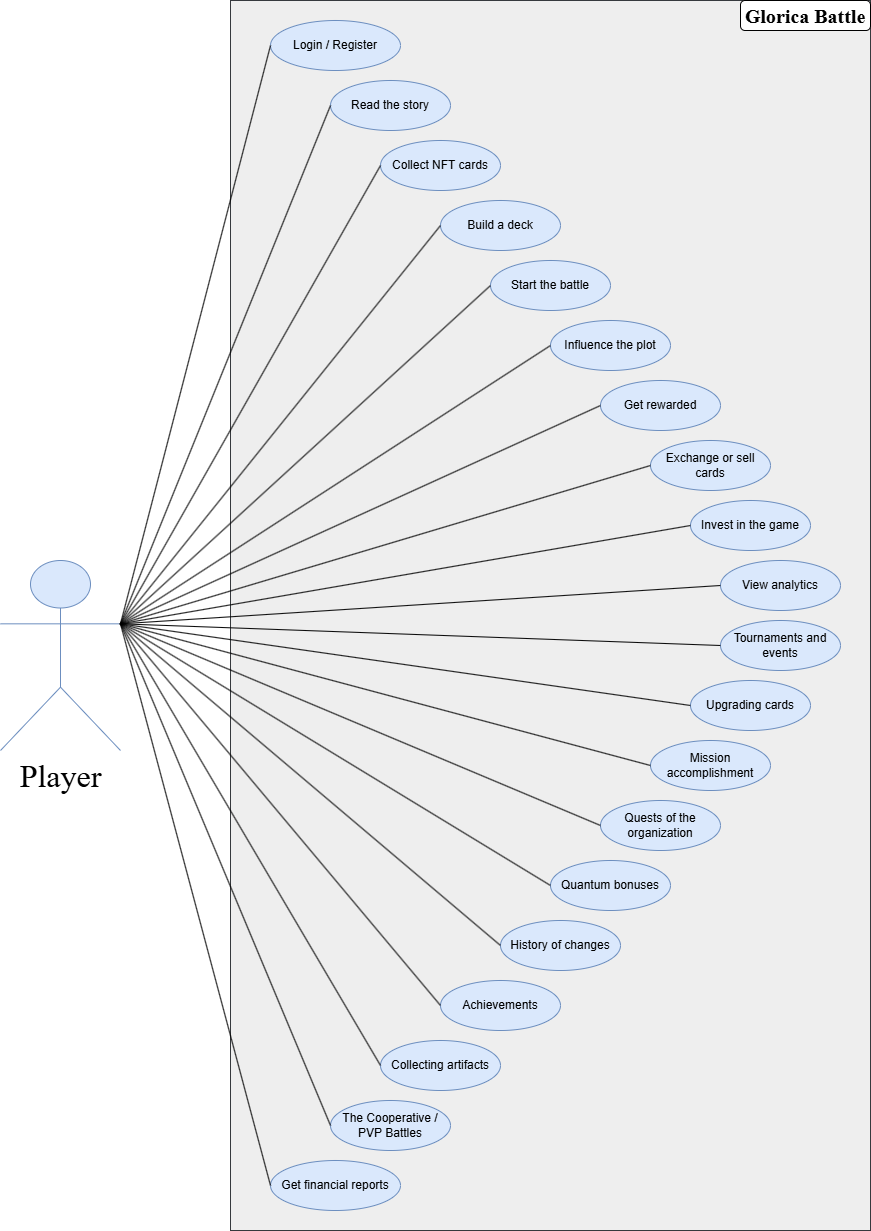

The diagram above was exported from draw.io. Its source (the exported page's mxGraphModel, read from the mxfile embedded in the PNG):
<mxGraphModel dx="2253" dy="1912" grid="1" gridSize="10" guides="1" tooltips="1" connect="1" arrows="1" fold="1" page="1" pageScale="1" pageWidth="827" pageHeight="1169" math="0" shadow="0">
  <root>
    <mxCell id="0" />
    <mxCell id="1" parent="0" />
    <mxCell id="UDf4pC8Rg87yWKTR50Hk-13" value="" style="rounded=0;whiteSpace=wrap;html=1;fillColor=#eeeeee;strokeColor=#36393d;" parent="1" vertex="1">
      <mxGeometry x="140" y="-200" width="640" height="1230" as="geometry" />
    </mxCell>
    <mxCell id="UDf4pC8Rg87yWKTR50Hk-1" value="&lt;font style=&quot;font-size: 32px;&quot; face=&quot;Times New Roman&quot;&gt;Player&lt;/font&gt;" style="shape=umlActor;verticalLabelPosition=bottom;verticalAlign=top;html=1;fillColor=#dae8fc;strokeColor=#6c8ebf;" parent="1" vertex="1">
      <mxGeometry x="-90" y="360" width="120" height="190" as="geometry" />
    </mxCell>
    <mxCell id="UDf4pC8Rg87yWKTR50Hk-2" value="&lt;p&gt;Login / Register&lt;/p&gt;" style="ellipse;whiteSpace=wrap;html=1;fillColor=#dae8fc;strokeColor=#6c8ebf;" parent="1" vertex="1">
      <mxGeometry x="180" y="-180" width="130" height="50" as="geometry" />
    </mxCell>
    <mxCell id="UDf4pC8Rg87yWKTR50Hk-3" value="&lt;p&gt;Read the story&lt;/p&gt;" style="ellipse;whiteSpace=wrap;html=1;fillColor=#dae8fc;strokeColor=#6c8ebf;" parent="1" vertex="1">
      <mxGeometry x="240" y="-120" width="120" height="50" as="geometry" />
    </mxCell>
    <mxCell id="UDf4pC8Rg87yWKTR50Hk-4" value="&lt;p&gt;Collect NFT cards&lt;/p&gt;" style="ellipse;whiteSpace=wrap;html=1;fillColor=#dae8fc;strokeColor=#6c8ebf;" parent="1" vertex="1">
      <mxGeometry x="290" y="-60" width="120" height="50" as="geometry" />
    </mxCell>
    <mxCell id="UDf4pC8Rg87yWKTR50Hk-5" value="&lt;p&gt;Build a deck&lt;/p&gt;" style="ellipse;whiteSpace=wrap;html=1;fillColor=#dae8fc;strokeColor=#6c8ebf;" parent="1" vertex="1">
      <mxGeometry x="350" width="120" height="50" as="geometry" />
    </mxCell>
    <mxCell id="UDf4pC8Rg87yWKTR50Hk-6" value="&lt;p&gt;Start the battle&lt;/p&gt;" style="ellipse;whiteSpace=wrap;html=1;fillColor=#dae8fc;strokeColor=#6c8ebf;" parent="1" vertex="1">
      <mxGeometry x="400" y="60" width="120" height="50" as="geometry" />
    </mxCell>
    <mxCell id="UDf4pC8Rg87yWKTR50Hk-7" value="&lt;p&gt;Get rewarded&lt;/p&gt;" style="ellipse;whiteSpace=wrap;html=1;fillColor=#dae8fc;strokeColor=#6c8ebf;" parent="1" vertex="1">
      <mxGeometry x="510" y="180" width="120" height="50" as="geometry" />
    </mxCell>
    <mxCell id="UDf4pC8Rg87yWKTR50Hk-8" value="&lt;p&gt;Influence the plot&lt;/p&gt;" style="ellipse;whiteSpace=wrap;html=1;fillColor=#dae8fc;strokeColor=#6c8ebf;" parent="1" vertex="1">
      <mxGeometry x="460" y="120" width="120" height="50" as="geometry" />
    </mxCell>
    <mxCell id="UDf4pC8Rg87yWKTR50Hk-9" value="&lt;p&gt;Exchange or sell cards&lt;/p&gt;" style="ellipse;whiteSpace=wrap;html=1;fillColor=#dae8fc;strokeColor=#6c8ebf;" parent="1" vertex="1">
      <mxGeometry x="560" y="240" width="120" height="50" as="geometry" />
    </mxCell>
    <mxCell id="UDf4pC8Rg87yWKTR50Hk-10" value="&lt;p&gt;Invest in the game&lt;/p&gt;" style="ellipse;whiteSpace=wrap;html=1;fillColor=#dae8fc;strokeColor=#6c8ebf;" parent="1" vertex="1">
      <mxGeometry x="600" y="300" width="120" height="50" as="geometry" />
    </mxCell>
    <mxCell id="UDf4pC8Rg87yWKTR50Hk-11" value="&lt;p&gt;View analytics&lt;/p&gt;" style="ellipse;whiteSpace=wrap;html=1;fillColor=#dae8fc;strokeColor=#6c8ebf;" parent="1" vertex="1">
      <mxGeometry x="630" y="360" width="120" height="50" as="geometry" />
    </mxCell>
    <mxCell id="UDf4pC8Rg87yWKTR50Hk-12" value="&lt;p&gt;Get financial reports&lt;/p&gt;" style="ellipse;whiteSpace=wrap;html=1;fillColor=#dae8fc;strokeColor=#6c8ebf;" parent="1" vertex="1">
      <mxGeometry x="180" y="960" width="130" height="50" as="geometry" />
    </mxCell>
    <mxCell id="UDf4pC8Rg87yWKTR50Hk-14" value="&lt;font style=&quot;font-size: 20px;&quot; face=&quot;Times New Roman&quot;&gt;&lt;b&gt;Glorica Battle&lt;/b&gt;&lt;/font&gt;" style="rounded=1;whiteSpace=wrap;html=1;" parent="1" vertex="1">
      <mxGeometry x="650" y="-200" width="130" height="30" as="geometry" />
    </mxCell>
    <mxCell id="UDf4pC8Rg87yWKTR50Hk-15" value="" style="endArrow=none;html=1;rounded=0;entryX=0;entryY=0.5;entryDx=0;entryDy=0;exitX=1;exitY=0.3333333333333333;exitDx=0;exitDy=0;exitPerimeter=0;" parent="1" source="UDf4pC8Rg87yWKTR50Hk-1" target="UDf4pC8Rg87yWKTR50Hk-2" edge="1">
      <mxGeometry width="50" height="50" relative="1" as="geometry">
        <mxPoint x="230" y="210" as="sourcePoint" />
        <mxPoint x="280" y="160" as="targetPoint" />
      </mxGeometry>
    </mxCell>
    <mxCell id="UDf4pC8Rg87yWKTR50Hk-16" value="" style="endArrow=none;html=1;rounded=0;entryX=0;entryY=0.5;entryDx=0;entryDy=0;exitX=1;exitY=0.3333333333333333;exitDx=0;exitDy=0;exitPerimeter=0;" parent="1" source="UDf4pC8Rg87yWKTR50Hk-1" target="UDf4pC8Rg87yWKTR50Hk-3" edge="1">
      <mxGeometry width="50" height="50" relative="1" as="geometry">
        <mxPoint x="50" y="95" as="sourcePoint" />
        <mxPoint x="190" y="-145" as="targetPoint" />
      </mxGeometry>
    </mxCell>
    <mxCell id="UDf4pC8Rg87yWKTR50Hk-17" value="" style="endArrow=none;html=1;rounded=0;entryX=0;entryY=0.5;entryDx=0;entryDy=0;exitX=1;exitY=0.3333333333333333;exitDx=0;exitDy=0;exitPerimeter=0;" parent="1" source="UDf4pC8Rg87yWKTR50Hk-1" target="UDf4pC8Rg87yWKTR50Hk-4" edge="1">
      <mxGeometry width="50" height="50" relative="1" as="geometry">
        <mxPoint x="50" y="119" as="sourcePoint" />
        <mxPoint x="250" y="-85" as="targetPoint" />
      </mxGeometry>
    </mxCell>
    <mxCell id="UDf4pC8Rg87yWKTR50Hk-18" value="" style="endArrow=none;html=1;rounded=0;entryX=0;entryY=0.5;entryDx=0;entryDy=0;exitX=1;exitY=0.3333333333333333;exitDx=0;exitDy=0;exitPerimeter=0;" parent="1" source="UDf4pC8Rg87yWKTR50Hk-1" target="UDf4pC8Rg87yWKTR50Hk-5" edge="1">
      <mxGeometry width="50" height="50" relative="1" as="geometry">
        <mxPoint x="50" y="133" as="sourcePoint" />
        <mxPoint x="190" y="-145" as="targetPoint" />
      </mxGeometry>
    </mxCell>
    <mxCell id="UDf4pC8Rg87yWKTR50Hk-19" value="" style="endArrow=none;html=1;rounded=0;entryX=0;entryY=0.5;entryDx=0;entryDy=0;exitX=1;exitY=0.3333333333333333;exitDx=0;exitDy=0;exitPerimeter=0;" parent="1" source="UDf4pC8Rg87yWKTR50Hk-1" target="UDf4pC8Rg87yWKTR50Hk-6" edge="1">
      <mxGeometry width="50" height="50" relative="1" as="geometry">
        <mxPoint x="50" y="133" as="sourcePoint" />
        <mxPoint x="360" y="35" as="targetPoint" />
      </mxGeometry>
    </mxCell>
    <mxCell id="UDf4pC8Rg87yWKTR50Hk-20" value="" style="endArrow=none;html=1;rounded=0;entryX=0;entryY=0.5;entryDx=0;entryDy=0;exitX=1;exitY=0.3333333333333333;exitDx=0;exitDy=0;exitPerimeter=0;" parent="1" source="UDf4pC8Rg87yWKTR50Hk-1" target="UDf4pC8Rg87yWKTR50Hk-8" edge="1">
      <mxGeometry width="50" height="50" relative="1" as="geometry">
        <mxPoint x="50" y="133" as="sourcePoint" />
        <mxPoint x="410" y="95" as="targetPoint" />
      </mxGeometry>
    </mxCell>
    <mxCell id="UDf4pC8Rg87yWKTR50Hk-21" value="" style="endArrow=none;html=1;rounded=0;entryX=0;entryY=0.5;entryDx=0;entryDy=0;exitX=1;exitY=0.3333333333333333;exitDx=0;exitDy=0;exitPerimeter=0;" parent="1" source="UDf4pC8Rg87yWKTR50Hk-1" target="UDf4pC8Rg87yWKTR50Hk-7" edge="1">
      <mxGeometry width="50" height="50" relative="1" as="geometry">
        <mxPoint x="50" y="133" as="sourcePoint" />
        <mxPoint x="470" y="155" as="targetPoint" />
      </mxGeometry>
    </mxCell>
    <mxCell id="UDf4pC8Rg87yWKTR50Hk-22" value="" style="endArrow=none;html=1;rounded=0;entryX=0;entryY=0.5;entryDx=0;entryDy=0;exitX=1;exitY=0.3333333333333333;exitDx=0;exitDy=0;exitPerimeter=0;" parent="1" source="UDf4pC8Rg87yWKTR50Hk-1" target="UDf4pC8Rg87yWKTR50Hk-9" edge="1">
      <mxGeometry width="50" height="50" relative="1" as="geometry">
        <mxPoint x="50" y="133" as="sourcePoint" />
        <mxPoint x="410" y="225" as="targetPoint" />
      </mxGeometry>
    </mxCell>
    <mxCell id="UDf4pC8Rg87yWKTR50Hk-23" value="" style="endArrow=none;html=1;rounded=0;entryX=0;entryY=0.5;entryDx=0;entryDy=0;exitX=1;exitY=0.3333333333333333;exitDx=0;exitDy=0;exitPerimeter=0;" parent="1" source="UDf4pC8Rg87yWKTR50Hk-1" target="UDf4pC8Rg87yWKTR50Hk-10" edge="1">
      <mxGeometry width="50" height="50" relative="1" as="geometry">
        <mxPoint x="50" y="133" as="sourcePoint" />
        <mxPoint x="360" y="285" as="targetPoint" />
      </mxGeometry>
    </mxCell>
    <mxCell id="UDf4pC8Rg87yWKTR50Hk-24" value="" style="endArrow=none;html=1;rounded=0;entryX=0;entryY=0.5;entryDx=0;entryDy=0;exitX=1;exitY=0.3333333333333333;exitDx=0;exitDy=0;exitPerimeter=0;" parent="1" source="UDf4pC8Rg87yWKTR50Hk-1" target="UDf4pC8Rg87yWKTR50Hk-11" edge="1">
      <mxGeometry width="50" height="50" relative="1" as="geometry">
        <mxPoint x="50" y="133" as="sourcePoint" />
        <mxPoint x="300" y="345" as="targetPoint" />
      </mxGeometry>
    </mxCell>
    <mxCell id="UDf4pC8Rg87yWKTR50Hk-25" value="" style="endArrow=none;html=1;rounded=0;entryX=0;entryY=0.5;entryDx=0;entryDy=0;exitX=1;exitY=0.3333333333333333;exitDx=0;exitDy=0;exitPerimeter=0;" parent="1" source="UDf4pC8Rg87yWKTR50Hk-1" target="UDf4pC8Rg87yWKTR50Hk-12" edge="1">
      <mxGeometry width="50" height="50" relative="1" as="geometry">
        <mxPoint x="50" y="133" as="sourcePoint" />
        <mxPoint x="250" y="405" as="targetPoint" />
      </mxGeometry>
    </mxCell>
    <mxCell id="lTNqur_4Ws2-Pk2nuTcK-1" value="&lt;p&gt;Mission accomplishment&lt;/p&gt;" style="ellipse;whiteSpace=wrap;html=1;fillColor=#dae8fc;strokeColor=#6c8ebf;" parent="1" vertex="1">
      <mxGeometry x="560" y="540" width="120" height="50" as="geometry" />
    </mxCell>
    <mxCell id="lTNqur_4Ws2-Pk2nuTcK-2" value="&lt;p&gt;Upgrading cards&lt;/p&gt;" style="ellipse;whiteSpace=wrap;html=1;fillColor=#dae8fc;strokeColor=#6c8ebf;" parent="1" vertex="1">
      <mxGeometry x="600" y="480" width="120" height="50" as="geometry" />
    </mxCell>
    <mxCell id="lTNqur_4Ws2-Pk2nuTcK-3" value="&lt;p&gt;Collecting artifacts&lt;/p&gt;" style="ellipse;whiteSpace=wrap;html=1;fillColor=#dae8fc;strokeColor=#6c8ebf;" parent="1" vertex="1">
      <mxGeometry x="290" y="840" width="120" height="50" as="geometry" />
    </mxCell>
    <mxCell id="lTNqur_4Ws2-Pk2nuTcK-4" value="&lt;p&gt;The Cooperative / PVP Battles&lt;/p&gt;" style="ellipse;whiteSpace=wrap;html=1;fillColor=#dae8fc;strokeColor=#6c8ebf;" parent="1" vertex="1">
      <mxGeometry x="240" y="900" width="120" height="50" as="geometry" />
    </mxCell>
    <mxCell id="lTNqur_4Ws2-Pk2nuTcK-5" value="&lt;p&gt;Tournaments and events&lt;/p&gt;" style="ellipse;whiteSpace=wrap;html=1;fillColor=#dae8fc;strokeColor=#6c8ebf;" parent="1" vertex="1">
      <mxGeometry x="630" y="420" width="120" height="50" as="geometry" />
    </mxCell>
    <mxCell id="lTNqur_4Ws2-Pk2nuTcK-6" value="&lt;p&gt;Quests of the organization&lt;/p&gt;" style="ellipse;whiteSpace=wrap;html=1;fillColor=#dae8fc;strokeColor=#6c8ebf;" parent="1" vertex="1">
      <mxGeometry x="510" y="600" width="120" height="50" as="geometry" />
    </mxCell>
    <mxCell id="lTNqur_4Ws2-Pk2nuTcK-7" value="&lt;p&gt;Quantum bonuses&lt;/p&gt;" style="ellipse;whiteSpace=wrap;html=1;fillColor=#dae8fc;strokeColor=#6c8ebf;" parent="1" vertex="1">
      <mxGeometry x="460" y="660" width="120" height="50" as="geometry" />
    </mxCell>
    <mxCell id="lTNqur_4Ws2-Pk2nuTcK-8" value="&lt;p&gt;Achievements&lt;/p&gt;" style="ellipse;whiteSpace=wrap;html=1;fillColor=#dae8fc;strokeColor=#6c8ebf;" parent="1" vertex="1">
      <mxGeometry x="350" y="780" width="120" height="50" as="geometry" />
    </mxCell>
    <mxCell id="lTNqur_4Ws2-Pk2nuTcK-9" value="&lt;p&gt;History of changes&lt;/p&gt;" style="ellipse;whiteSpace=wrap;html=1;fillColor=#dae8fc;strokeColor=#6c8ebf;" parent="1" vertex="1">
      <mxGeometry x="410" y="720" width="120" height="50" as="geometry" />
    </mxCell>
    <mxCell id="lTNqur_4Ws2-Pk2nuTcK-10" value="" style="endArrow=none;html=1;rounded=0;entryX=0;entryY=0.5;entryDx=0;entryDy=0;exitX=1;exitY=0.3333333333333333;exitDx=0;exitDy=0;exitPerimeter=0;" parent="1" source="UDf4pC8Rg87yWKTR50Hk-1" target="lTNqur_4Ws2-Pk2nuTcK-4" edge="1">
      <mxGeometry width="50" height="50" relative="1" as="geometry">
        <mxPoint x="100" y="410" as="sourcePoint" />
        <mxPoint x="190" y="995" as="targetPoint" />
      </mxGeometry>
    </mxCell>
    <mxCell id="lTNqur_4Ws2-Pk2nuTcK-11" value="" style="endArrow=none;html=1;rounded=0;entryX=0;entryY=0.5;entryDx=0;entryDy=0;exitX=1;exitY=0.3333333333333333;exitDx=0;exitDy=0;exitPerimeter=0;" parent="1" source="UDf4pC8Rg87yWKTR50Hk-1" target="lTNqur_4Ws2-Pk2nuTcK-3" edge="1">
      <mxGeometry width="50" height="50" relative="1" as="geometry">
        <mxPoint x="30" y="300" as="sourcePoint" />
        <mxPoint x="250" y="935" as="targetPoint" />
      </mxGeometry>
    </mxCell>
    <mxCell id="lTNqur_4Ws2-Pk2nuTcK-12" value="" style="endArrow=none;html=1;rounded=0;entryX=0;entryY=0.5;entryDx=0;entryDy=0;exitX=1;exitY=0.3333333333333333;exitDx=0;exitDy=0;exitPerimeter=0;" parent="1" source="UDf4pC8Rg87yWKTR50Hk-1" target="lTNqur_4Ws2-Pk2nuTcK-8" edge="1">
      <mxGeometry width="50" height="50" relative="1" as="geometry">
        <mxPoint x="80" y="400" as="sourcePoint" />
        <mxPoint x="260" y="945" as="targetPoint" />
      </mxGeometry>
    </mxCell>
    <mxCell id="lTNqur_4Ws2-Pk2nuTcK-13" value="" style="endArrow=none;html=1;rounded=0;entryX=0;entryY=0.5;entryDx=0;entryDy=0;exitX=1;exitY=0.3333333333333333;exitDx=0;exitDy=0;exitPerimeter=0;" parent="1" source="UDf4pC8Rg87yWKTR50Hk-1" target="lTNqur_4Ws2-Pk2nuTcK-9" edge="1">
      <mxGeometry width="50" height="50" relative="1" as="geometry">
        <mxPoint x="50" y="360" as="sourcePoint" />
        <mxPoint x="360" y="815" as="targetPoint" />
      </mxGeometry>
    </mxCell>
    <mxCell id="lTNqur_4Ws2-Pk2nuTcK-14" value="" style="endArrow=none;html=1;rounded=0;entryX=0;entryY=0.5;entryDx=0;entryDy=0;exitX=1;exitY=0.3333333333333333;exitDx=0;exitDy=0;exitPerimeter=0;" parent="1" source="UDf4pC8Rg87yWKTR50Hk-1" target="lTNqur_4Ws2-Pk2nuTcK-7" edge="1">
      <mxGeometry width="50" height="50" relative="1" as="geometry">
        <mxPoint x="40" y="393" as="sourcePoint" />
        <mxPoint x="420" y="755" as="targetPoint" />
      </mxGeometry>
    </mxCell>
    <mxCell id="lTNqur_4Ws2-Pk2nuTcK-15" value="" style="endArrow=none;html=1;rounded=0;entryX=0;entryY=0.5;entryDx=0;entryDy=0;exitX=1;exitY=0.3333333333333333;exitDx=0;exitDy=0;exitPerimeter=0;" parent="1" source="UDf4pC8Rg87yWKTR50Hk-1" target="lTNqur_4Ws2-Pk2nuTcK-6" edge="1">
      <mxGeometry width="50" height="50" relative="1" as="geometry">
        <mxPoint x="70" y="350" as="sourcePoint" />
        <mxPoint x="470" y="695" as="targetPoint" />
      </mxGeometry>
    </mxCell>
    <mxCell id="lTNqur_4Ws2-Pk2nuTcK-16" value="" style="endArrow=none;html=1;rounded=0;entryX=0;entryY=0.5;entryDx=0;entryDy=0;exitX=1;exitY=0.3333333333333333;exitDx=0;exitDy=0;exitPerimeter=0;" parent="1" source="UDf4pC8Rg87yWKTR50Hk-1" target="lTNqur_4Ws2-Pk2nuTcK-1" edge="1">
      <mxGeometry width="50" height="50" relative="1" as="geometry">
        <mxPoint x="40" y="393" as="sourcePoint" />
        <mxPoint x="520" y="635" as="targetPoint" />
      </mxGeometry>
    </mxCell>
    <mxCell id="lTNqur_4Ws2-Pk2nuTcK-17" value="" style="endArrow=none;html=1;rounded=0;entryX=0;entryY=0.5;entryDx=0;entryDy=0;exitX=1;exitY=0.3333333333333333;exitDx=0;exitDy=0;exitPerimeter=0;" parent="1" source="UDf4pC8Rg87yWKTR50Hk-1" target="lTNqur_4Ws2-Pk2nuTcK-2" edge="1">
      <mxGeometry width="50" height="50" relative="1" as="geometry">
        <mxPoint x="50" y="403" as="sourcePoint" />
        <mxPoint x="530" y="645" as="targetPoint" />
      </mxGeometry>
    </mxCell>
    <mxCell id="lTNqur_4Ws2-Pk2nuTcK-18" value="" style="endArrow=none;html=1;rounded=0;entryX=0;entryY=0.5;entryDx=0;entryDy=0;exitX=1;exitY=0.3333333333333333;exitDx=0;exitDy=0;exitPerimeter=0;" parent="1" source="UDf4pC8Rg87yWKTR50Hk-1" target="lTNqur_4Ws2-Pk2nuTcK-5" edge="1">
      <mxGeometry width="50" height="50" relative="1" as="geometry">
        <mxPoint x="40" y="393" as="sourcePoint" />
        <mxPoint x="610" y="515" as="targetPoint" />
      </mxGeometry>
    </mxCell>
  </root>
</mxGraphModel>